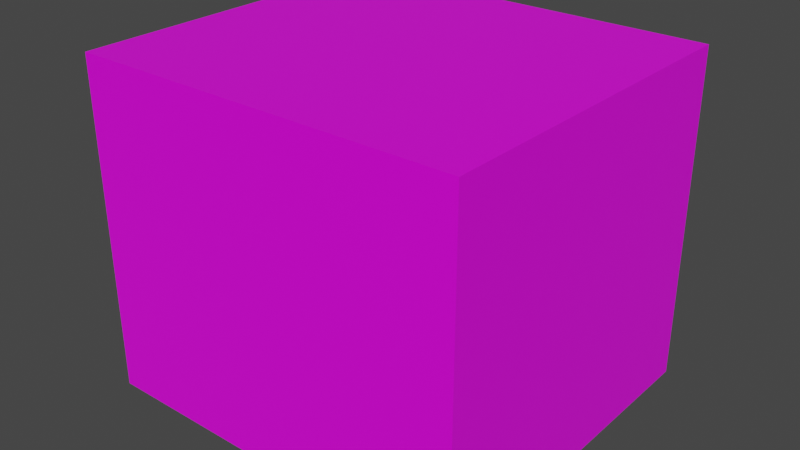 # Source: Floor6.blend  (saved by Blender 2.83.19; exported with 4.5.12 LTS)
import bpy
from mathutils import Matrix  # noqa: F401  (used for matrix-valued properties, if any)

bpy.ops.wm.read_factory_settings(use_empty=True)
scene = bpy.context.scene
scene.name = 'Scene'

# ---- collections
col_collection = bpy.data.collections.new('Collection'); scene.collection.children.link(col_collection)

# ---- images (referenced by path relative to the original .blend; pixels are not part of the script)
import os
ASSET_DIR = os.environ.get("B2B_ASSET_DIR", "")  # directory of the original .blend (textures are referenced by path, not embedded)
HERE = os.path.dirname(os.path.abspath(__file__))  # packed textures are extracted next to this script under _unpacked/

def load_image(name, relpath, width, height, colorspace="sRGB"):
    """Load a texture the original file referenced (path relative to the .blend, or extracted next to this script)."""
    p = next((c for c in (os.path.join(HERE, relpath), os.path.join(ASSET_DIR, relpath)) if relpath and os.path.exists(c)), "")
    if p:
        img = bpy.data.images.load(p, check_existing=True)
        img.name = name
    else:  # same state as the original file: an image datablock whose file is absent (Cycles renders it pink)
        img = bpy.data.images.new(name, width, height)
        img.source = "FILE"
        img.filepath = "//" + (relpath or name)
    img.colorspace_settings.name = colorspace
    return img
img_colors_png = load_image('colors.png', 'colors.png', 1024, 1024, 'sRGB')

# ---- materials (node trees are filled in below, after node groups)
mat_material = bpy.data.materials.new('Material')
mat_material.alpha_threshold = 0.0
mat_material.use_transparent_shadow = False
mat_material.line_color = (0.0, 0.0, 0.0, 1.0)

# ---- material node trees
mat_material.use_nodes = True; mat_material.node_tree.nodes.clear()
_N = mat_material.node_tree.nodes; _L = mat_material.node_tree.links
n0 = _N.new('ShaderNodeOutputMaterial'); n0.name = 'Material Output'; n0.location = (300, 300)
n1 = _N.new('ShaderNodeBsdfPrincipled'); n1.name = 'Principled BSDF'; n1.location = (10, 300)
n1.distribution = 'GGX'
n1.subsurface_method = 'BURLEY'
n1.inputs[2].default_value = 0.4
n1.inputs[3].default_value = 1.45
n1.inputs[27].default_value = (0.0, 0.0, 0.0, 1.0)
n1.inputs[28].default_value = 1.0
n2 = _N.new('ShaderNodeTexImage'); n2.name = 'Image Texture'; n2.location = (-290, 232)
n2.image = img_colors_png
n2.interpolation = 'Closest'
_L.new(n1.outputs[0], n0.inputs[0])
_L.new(n2.outputs[0], n1.inputs[0])
n0.is_active_output = True

# ---- world
world_world = bpy.data.worlds.new('World'); scene.world = world_world
world_world.use_nodes = True; world_world.node_tree.nodes.clear()
_N = world_world.node_tree.nodes; _L = world_world.node_tree.links
n0 = _N.new('ShaderNodeOutputWorld'); n0.name = 'World Output'; n0.location = (300, 300)
n1 = _N.new('ShaderNodeBackground'); n1.name = 'Background'; n1.location = (10, 300)
n1.inputs[0].default_value = (0.05088, 0.05088, 0.05088, 1.0)
_L.new(n1.outputs[0], n0.inputs[0])
n0.is_active_output = True
world_world.color = (0.05088, 0.05088, 0.05088)
world_world.use_sun_shadow = False
world_world.sun_shadow_jitter_overblur = 0.0

# ---- meshes
me_circle = bpy.data.meshes.new('Circle')
me_circle.from_pydata([(-7.0, -1.267e-06, -6.0), (7.0, 4.964e-06, -6.0), (-7.0, -1.267e-06, 6.0), (7.0, 4.964e-06, 6.0), (-6.3, -1.109e-06, 6.0), (6.3, 4.499e-06, 6.0), (-5.544, -9.283e-07, 6.0), (5.544, 4.006e-06, 6.0), (-7.0, 12.6, -6.0), (7.0, 12.6, -6.0), (-7.0, 12.6, 6.0), (7.0, 12.6, 6.0), (-6.3, 12.6, 6.0), (6.3, 12.6, 6.0), (-5.544, 12.6, 6.0), (5.544, 12.6, 6.0)], [], [(0, 1, 3, 5, 7, 6, 4, 2), (0, 2, 10, 8), (8, 10, 12, 14, 15, 13, 11, 9), (7, 5, 13, 15), (1, 0, 8, 9), (3, 1, 9, 11), (2, 4, 12, 10), (5, 3, 11, 13), (6, 7, 15, 14), (4, 6, 14, 12)])
_uv = me_circle.uv_layers.new(name='UVMap')
_uv.uv.foreach_set('vector', [0.5738, 0.955, 0.5738, 0.955, 0.5738, 0.955, 0.5738, 0.955, 0.5738, 0.955, 0.5738, 0.955, 0.5738, 0.955, 0.5738, 0.955, 0.5738, 0.955, 0.5738, 0.955, 0.5738, 0.955, 0.5738, 0.955, 0.5738, 0.955, 0.5738, 0.955, 0.5738, 0.955, 0.5738, 0.955, 0.5738, 0.955, 0.5738, 0.955, 0.5738, 0.955, 0.5738, 0.955, 0.5422, 0.9561, 0.5422, 0.9561, 0.5422, 0.9561, 0.5422, 0.9561, 0.5738, 0.955, 0.5738, 0.955, 0.5738, 0.955, 0.5738, 0.955, 0.5738, 0.955, 0.5738, 0.955, 0.5738, 0.955, 0.5738, 0.955, 0.5738, 0.955, 0.5738, 0.955, 0.5738, 0.955, 0.5738, 0.955, 0.5738, 0.955, 0.5738, 0.955, 0.5738, 0.955, 0.5738, 0.955, 0.5738, 0.955, 0.5738, 0.955, 0.5738, 0.955, 0.5738, 0.955, 0.5422, 0.9561, 0.5422, 0.9561, 0.5422, 0.9561, 0.5422, 0.9561])
me_circle.materials.append(mat_material)
me_circle.use_remesh_fix_poles = True
me_circle.use_remesh_preserve_attributes = False
me_circle.use_mirror_vertex_groups = False
me_circle.update()

# ---- objects
ob_circle = bpy.data.objects.new('Circle', me_circle)

# ---- transforms, parenting, visibility, modifiers, constraints
ob_circle.location = (0.0, 0.0, 0.0)
ob_circle.lineart.crease_threshold = 0.0

# ---- collection membership
col_collection.objects.link(ob_circle)

# ---- scene / render settings (as saved in the file)
scene.frame_start = 1; scene.frame_end = 250; scene.frame_set(0)
scene.render.engine = 'BLENDER_EEVEE_NEXT'
scene.cycles.use_denoising = False
scene.cycles.samples = 128
scene.cycles.sampling_pattern = 'TABULATED_SOBOL'
scene.cycles.use_adaptive_sampling = False
scene.cycles.use_light_tree = False
scene.view_settings.view_transform = 'Filmic'
bpy.context.view_layer.update()

# ---- added for rendering (the .blend has no active camera and no usable light): camera, sun
cam_auto = bpy.data.cameras.new('AutoCamera')
cam_auto.lens = 50.0
cam_auto.sensor_width = 36.0
cam_auto.clip_end = 1000.0
ob_auto_camera = bpy.data.objects.new('AutoCamera', cam_auto)
scene.collection.objects.link(ob_auto_camera)
ob_auto_camera.location = (20.663, -18.4956, 16.5304)
ob_auto_camera.rotation_euler = (1.09748, -7.21219e-08, 0.694738)
scene.camera = ob_auto_camera
light_auto_sun = bpy.data.lights.new('AutoSun', 'SUN')
light_auto_sun.energy = 3.0
light_auto_sun.angle = 0.0523599
ob_auto_sun = bpy.data.objects.new('AutoSun', light_auto_sun)
scene.collection.objects.link(ob_auto_sun)
ob_auto_sun.rotation_euler = (0.872665, 0.174533, 0.523599)
bpy.context.view_layer.update()
